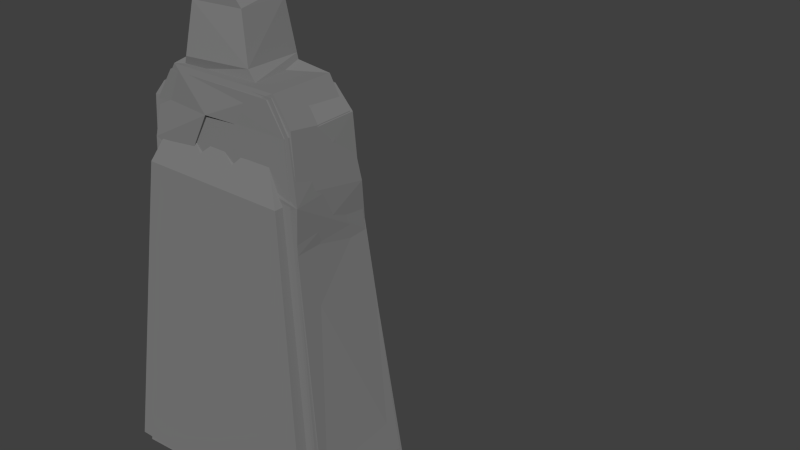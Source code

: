 # Source: wordwall_pillars.blend  (saved by Blender 2.72.0; exported with 4.5.12 LTS)
import bpy
from mathutils import Matrix  # noqa: F401  (used for matrix-valued properties, if any)

bpy.ops.wm.read_factory_settings(use_empty=True)
scene = bpy.context.scene
scene.name = 'Scene'

# ---- collections
col_collection_1 = bpy.data.collections.new('Collection 1'); scene.collection.children.link(col_collection_1)

# ---- materials (node trees are filled in below, after node groups)
mat_rock = bpy.data.materials.new('rock')
mat_rock.alpha_threshold = 0.0
mat_rock.use_transparent_shadow = False
mat_rock.diffuse_color = (0.2171, 0.2171, 0.2171, 1.0)
mat_rock.roughness = 0.5
mat_rock.specular_intensity = 0.0

# ---- material node trees

# ---- world
world_world = bpy.data.worlds.new('World'); scene.world = world_world
world_world.color = (0.05088, 0.05088, 0.05088)
world_world.use_sun_shadow = False
world_world.sun_shadow_jitter_overblur = 0.0
world_world.cycles.sampling_method = 'MANUAL'
world_world.cycles.sample_map_resolution = 256

# ---- meshes
me_cube_015 = bpy.data.meshes.new('Cube.015')
me_cube_015.from_pydata([(-0.604, -0.1291, 0.3172), (0.3238, 1.86, 0.1473), (-0.3893, 1.871, 0.1665), (0.5195, -0.114, 0.2668), (0.05957, 2.307, 0.115), (-0.1772, 2.287, 0.1511), (0.0835, 2.269, 0.1088), (-0.1848, 2.268, 0.1381), (-0.217, 2.021, 0.171), (0.1352, 2.031, 0.1389), (-0.2504, 1.954, 0.1562), (0.1732, 1.98, 0.1395), (-0.4428, 1.799, 0.1787), (0.3608, 1.796, 0.1477), (0.3871, 1.03, 0.192), (-0.4704, 1.005, 0.2143), (-0.6281, -0.1531, -0.2445), (0.3159, 1.881, -0.1735), (-0.429, 1.891, -0.1428), (0.4991, -0.149, -0.2753), (0.07248, 2.307, -0.1451), (-0.1923, 2.303, -0.1598), (0.08123, 2.27, -0.1421), (-0.1864, 2.265, -0.1494), (-0.2143, 2.005, -0.1448), (0.1219, 2.025, -0.1598), (-0.2687, 1.982, -0.1482), (0.1421, 1.974, -0.1526), (-0.4584, 1.798, -0.143), (0.3556, 1.793, -0.186), (0.3748, 1.017, -0.2193), (-0.4999, 1.004, -0.188)], [], [(9, 8, 10), (15, 0, 3), (7, 6, 4), (9, 6, 7), (1, 2, 12), (2, 1, 11), (12, 15, 14), (27, 26, 24), (19, 16, 31), (23, 21, 20), (23, 22, 25), (29, 28, 18), (18, 26, 27), (30, 31, 28), (3, 19, 30), (26, 18, 2), (6, 22, 20), (24, 26, 10), (31, 16, 0), (9, 25, 22), (11, 27, 25), (28, 31, 15), (20, 21, 5), (1, 17, 27), (13, 29, 17), (23, 24, 8), (21, 23, 7), (14, 30, 29), (0, 16, 19), (18, 28, 12), (11, 9, 10), (14, 15, 3), (5, 7, 4), (8, 9, 7), (13, 1, 12), (10, 2, 11), (13, 12, 14), (25, 27, 24), (30, 19, 31), (22, 23, 20), (24, 23, 25), (17, 29, 18), (17, 18, 27), (29, 30, 28), (14, 3, 30), (10, 26, 2), (4, 6, 20), (8, 24, 10), (15, 31, 0), (6, 9, 22), (9, 11, 25), (12, 28, 15), (4, 20, 5), (11, 1, 27), (1, 13, 17), (7, 23, 8), (5, 21, 7), (13, 14, 29), (3, 0, 19), (2, 18, 12)])
me_cube_015.materials.append(mat_rock)
me_cube_015.use_remesh_preserve_volume = False
me_cube_015.use_remesh_preserve_attributes = False
me_cube_015.use_mirror_vertex_groups = False
me_cube_015.update()
me_cube_014 = bpy.data.meshes.new('Cube.014')
me_cube_014.from_pydata([(-0.5051, 0.1019, 0.2894), (-0.5122, 0.09867, -0.2325), (0.6135, 0.07517, -0.2615), (0.5881, 0.0853, 0.2568), (-0.3902, 1.806, 0.1914), (-0.3965, 1.895, -0.1594), (0.3941, 1.782, -0.1821), (0.4122, 1.842, 0.1834), (-0.2773, 2.042, -0.1585), (-0.277, 1.982, 0.1899), (0.3194, 1.978, -0.153), (0.3196, 1.979, 0.1826), (-0.4186, -0.01826, -0.2573), (-0.4035, -0.01559, 0.2954), (0.4893, -0.03683, 0.2681), (0.4874, -0.07696, -0.263), (-0.4125, 1.252, 0.2423), (-0.4086, 1.304, -0.1891), (0.4509, 1.31, -0.2128), (0.46, 1.301, 0.2223), (0.2861, 1.579, 0.1939), (0.1261, 1.282, 0.2127), (-0.1026, 1.379, 0.2197), (-0.2156, 1.535, 0.2128), (-0.07465, 1.798, 0.2123), (0.1482, 1.795, 0.193), (0.4464, 1.572, 0.1984), (-0.4139, 1.615, 0.2212), (-0.1102, 1.809, -0.1692), (0.1577, 1.772, -0.1709), (-0.1073, 1.352, -0.1981), (0.1289, 1.341, -0.1925), (0.4516, 1.502, -0.1975), (-0.3805, 1.598, -0.1909), (0.2656, 1.541, -0.1881), (-0.2277, 1.583, -0.1893)], [], [(16, 17, 1), (18, 19, 3), (15, 2, 3), (8, 5, 4), (10, 8, 9), (6, 10, 11), (0, 1, 12), (12, 15, 14), (9, 4, 24), (10, 6, 29), (12, 1, 2), (29, 6, 32), (3, 0, 13), (4, 5, 33), (32, 6, 7), (1, 17, 30), (3, 19, 21), (27, 23, 24), (27, 16, 22), (26, 20, 21), (26, 7, 25), (28, 35, 33), (33, 35, 30), (32, 18, 31), (24, 28, 29), (25, 29, 34), (35, 28, 24), (30, 35, 23), (31, 30, 22), (20, 34, 31), (0, 16, 1), (2, 18, 3), (14, 15, 3), (9, 8, 4), (11, 10, 9), (7, 6, 11), (13, 0, 12), (13, 12, 14), (9, 24, 11), (7, 11, 25), (29, 28, 10), (11, 24, 25), (5, 8, 28), (15, 12, 2), (34, 29, 32), (28, 8, 10), (14, 3, 13), (4, 33, 27), (33, 17, 16), (19, 18, 32), (30, 31, 1), (33, 16, 27), (19, 32, 26), (18, 2, 31), (32, 7, 26), (22, 16, 0), (23, 27, 22), (31, 2, 1), (21, 22, 0), (4, 27, 24), (3, 21, 0), (19, 26, 21), (20, 26, 25), (5, 28, 33), (17, 33, 30), (34, 32, 31), (25, 24, 29), (20, 25, 34), (23, 35, 24), (22, 30, 23), (21, 31, 22), (21, 20, 31)])
me_cube_014.materials.append(mat_rock)
me_cube_014.use_remesh_preserve_volume = False
me_cube_014.use_remesh_preserve_attributes = False
me_cube_014.use_mirror_vertex_groups = False
me_cube_014.update()
me_cube_013 = bpy.data.meshes.new('Cube.013')
me_cube_013.from_pydata([(-0.01965, 1.578, 0.1902), (0.1237, 1.578, 0.2015), (-0.01531, 1.71, 0.1537), (0.1152, 1.711, 0.1395), (-0.1703, 1.708, 0.1431), (-0.1703, 1.855, 0.1079), (-0.02642, 1.841, 0.1026), (-0.4308, 1.494, 0.22), (-0.4294, 1.501, -0.2386), (0.3689, 1.493, -0.2455), (0.3736, 1.492, 0.2294), (-0.2273, 1.911, 0.08454), (-0.229, 1.913, -0.1056), (0.1689, 1.913, -0.1055), (0.1662, 1.91, 0.07828), (-0.6044, -0.07012, 0.329), (-0.6071, -0.06744, -0.3336), (0.5492, -0.06075, -0.3431), (0.5415, -0.0599, 0.3164), (-0.03518, 1.914, 0.08924), (-0.1253, 1.914, 0.07944), (0.06084, 1.904, 0.0803), (0.2683, 1.707, 0.149), (-0.3259, 1.699, 0.1534), (-0.0143, 1.578, -0.2051), (0.1191, 1.578, -0.214), (-0.02219, 1.713, -0.1707), (0.1127, 1.718, -0.1678), (-0.1661, 1.716, -0.1696), (-0.1599, 1.847, -0.1242), (-0.02241, 1.848, -0.1269), (-0.3348, 1.702, -0.1672), (-0.02608, 1.905, -0.108), (-0.1232, 1.917, -0.1123), (0.0676, 1.909, -0.1049), (0.2696, 1.706, -0.1792)], [], [(31, 23, 11), (27, 35, 9), (31, 28, 8), (16, 17, 18), (9, 10, 18), (8, 16, 15), (6, 30, 26), (17, 16, 8), (10, 7, 15), (20, 11, 5), (5, 6, 19), (19, 6, 21), (11, 23, 4), (4, 23, 7), (1, 0, 7), (10, 22, 3), (2, 3, 21), (21, 3, 22), (29, 33, 32), (32, 34, 30), (28, 31, 12), (33, 29, 12), (26, 28, 4), (26, 30, 34), (35, 13, 14), (35, 27, 34), (25, 9, 8), (21, 14, 13), (28, 29, 5), (29, 30, 6), (3, 2, 26), (26, 2, 0), (27, 25, 1), (25, 24, 0), (8, 7, 23), (12, 31, 11), (31, 8, 23), (26, 24, 28), (25, 27, 9), (15, 16, 18), (28, 24, 8), (17, 9, 18), (7, 8, 15), (2, 6, 26), (9, 17, 8), (18, 10, 15), (20, 5, 19), (5, 11, 4), (2, 4, 0), (10, 1, 7), (1, 10, 3), (4, 7, 0), (6, 2, 21), (14, 21, 22), (30, 29, 32), (29, 28, 12), (2, 26, 4), (27, 26, 34), (10, 9, 35), (13, 35, 34), (22, 10, 35), (14, 22, 35), (24, 25, 8), (5, 29, 6), (19, 33, 20), (11, 20, 12), (33, 19, 32), (34, 21, 13), (4, 28, 5), (20, 33, 12), (34, 19, 21), (19, 34, 32), (27, 3, 26), (24, 26, 0), (3, 27, 1), (1, 25, 0)])
me_cube_013.materials.append(mat_rock)
me_cube_013.use_remesh_preserve_volume = False
me_cube_013.use_remesh_preserve_attributes = False
me_cube_013.use_mirror_vertex_groups = False
me_cube_013.update()
me_cube_006 = bpy.data.meshes.new('Cube.006')
me_cube_006.from_pydata([(0.08064, 1.61, 0.2189), (0.1788, 1.706, 0.1872), (0.07539, 1.802, 0.1556), (-0.1209, 1.61, 0.2189), (-0.2243, 1.706, 0.1872), (-0.1262, 1.802, 0.1556), (-0.02277, 1.689, 0.1921), (-0.02277, 1.721, 0.1836), (-0.4273, 1.499, 0.2564), (-0.4273, 1.499, -0.2045), (0.373, 1.499, -0.2045), (0.373, 1.499, 0.2564), (-0.2252, 1.917, 0.1204), (-0.2252, 1.917, -0.06852), (0.171, 1.917, -0.06852), (0.171, 1.917, 0.1204), (-0.6033, -0.05769, 0.3578), (-0.6033, -0.05769, -0.3062), (0.549, -0.05769, -0.3062), (0.549, -0.05769, 0.3578), (0.272, 1.708, 0.1884), (-0.3263, 1.708, 0.1884), (-0.3263, 1.708, -0.1365), (0.272, 1.708, -0.1365), (0.08064, 1.61, -0.1662), (0.1788, 1.706, -0.1346), (0.07539, 1.802, -0.103), (-0.1209, 1.61, -0.1662), (-0.2243, 1.706, -0.1346), (-0.1262, 1.802, -0.103), (-0.02277, 1.689, -0.1394), (-0.02277, 1.721, -0.131)], [], [(29, 28, 22, 13), (12, 13, 22, 9, 8, 21), (16, 17, 18, 19), (10, 11, 19, 18), (8, 9, 17, 16), (18, 17, 9, 10), (19, 11, 8, 16), (14, 15, 20, 11, 10, 23), (12, 15, 14, 13), (5, 12, 21, 4), (4, 21, 8, 3), (0, 6, 3, 8, 11), (2, 15, 12, 5, 7), (26, 31, 29, 13, 14), (1, 20, 15, 2), (0, 11, 20, 1), (24, 10, 9, 27, 30), (25, 26, 14, 23), (28, 27, 9, 22), (24, 25, 23, 10), (7, 5, 29, 31), (4, 28, 29, 5), (3, 27, 28, 4), (6, 30, 27, 3), (0, 24, 30, 6), (1, 25, 24, 0), (2, 26, 25, 1), (26, 2, 7, 31)])
me_cube_006.materials.append(mat_rock)
me_cube_006.use_remesh_preserve_volume = False
me_cube_006.use_remesh_preserve_attributes = False
me_cube_006.use_mirror_vertex_groups = False
me_cube_006.update()
me_cube_005 = bpy.data.meshes.new('Cube.005')
me_cube_005.from_pydata([(-0.5113, 0.05968, 0.2712), (-0.5092, 0.02387, -0.2706), (0.6145, 0.04288, -0.2796), (0.5869, 0.07482, 0.2658), (-0.3895, 1.818, 0.1695), (-0.3893, 1.799, -0.1697), (0.4007, 1.81, -0.203), (0.4095, 1.808, 0.1798), (-0.2755, 1.948, -0.1651), (-0.2803, 1.958, 0.1726), (0.3205, 1.927, -0.1843), (0.3157, 1.952, 0.1716), (-0.4135, -0.05231, -0.2785), (-0.4098, -0.05593, 0.2723), (0.4855, -0.0422, 0.266), (0.4918, -0.06687, -0.2961), (-0.4172, 1.237, 0.196), (-0.4078, 1.249, -0.21), (0.4584, 1.26, -0.2075), (0.4591, 1.241, 0.2102), (0.4503, 1.541, 0.1971), (-0.4155, 1.537, 0.1734), (0.4391, 1.534, -0.1904), (-0.3895, 1.528, -0.2091), (0.03832, 1.785, 0.1842), (0.2091, 1.718, 0.1901), (0.2903, 1.53, 0.1982), (0.1938, 1.332, 0.2209), (0.02355, 1.253, 0.2155), (-0.1589, 1.334, 0.2032), (-0.2491, 1.529, 0.1969), (-0.1812, 1.707, 0.1838), (-0.1014, 1.81, 0.1605), (0.1653, 1.821, 0.1891), (-0.1237, 1.25, 0.2), (0.178, 1.263, 0.2126), (0.02057, 1.803, -0.1885), (0.1955, 1.717, -0.1981), (0.2881, 1.519, -0.2095), (0.2106, 1.34, -0.2121), (0.04306, 1.272, -0.1985), (-0.1699, 1.34, -0.2121), (-0.2398, 1.519, -0.223), (-0.1512, 1.734, -0.1883), (-0.09405, 1.795, -0.1732), (0.1595, 1.804, -0.1735), (-0.1367, 1.263, -0.2143), (0.1638, 1.248, -0.1984)], [], [(16, 17, 1), (19, 3, 2), (15, 2, 3), (8, 5, 4), (10, 8, 9), (7, 6, 10), (0, 1, 12), (12, 15, 14), (12, 1, 2), (3, 0, 13), (4, 5, 23), (6, 7, 20), (9, 4, 32), (17, 23, 42), (28, 0, 3), (16, 29, 30), (34, 29, 16), (29, 34, 28), (27, 28, 35), (35, 19, 27), (26, 27, 19), (25, 26, 20), (7, 33, 25), (25, 33, 24), (24, 32, 31), (32, 4, 31), (21, 30, 31), (41, 40, 46), (39, 47, 40), (22, 38, 37), (18, 39, 38), (46, 17, 41), (47, 39, 18), (37, 36, 45), (36, 43, 44), (23, 5, 43), (44, 43, 5), (6, 37, 45), (1, 17, 46), (8, 10, 36), (31, 43, 36), (36, 37, 25), (37, 38, 26), (38, 39, 27), (27, 39, 40), (40, 41, 29), (41, 42, 30), (42, 43, 31), (0, 16, 1), (18, 19, 2), (14, 15, 3), (9, 8, 4), (11, 10, 9), (11, 7, 10), (13, 0, 12), (13, 12, 14), (15, 12, 2), (14, 3, 13), (4, 23, 21), (23, 17, 16), (6, 20, 22), (20, 19, 18), (23, 16, 21), (32, 24, 9), (7, 11, 33), (20, 18, 22), (41, 17, 42), (24, 11, 9), (19, 35, 3), (11, 24, 33), (34, 16, 0), (34, 0, 28), (20, 26, 19), (21, 16, 30), (35, 28, 3), (7, 25, 20), (4, 21, 31), (6, 22, 37), (22, 18, 38), (42, 23, 43), (1, 40, 2), (18, 2, 47), (40, 1, 46), (2, 40, 47), (10, 6, 45), (24, 36, 25), (24, 31, 36), (10, 45, 36), (44, 8, 36), (44, 5, 8), (25, 37, 26), (26, 38, 27), (28, 27, 40), (28, 40, 29), (29, 41, 30), (30, 42, 31)])
me_cube_005.materials.append(mat_rock)
me_cube_005.use_remesh_preserve_volume = False
me_cube_005.use_remesh_preserve_attributes = False
me_cube_005.use_mirror_vertex_groups = False
me_cube_005.auto_texspace = False
me_cube_005.update()
me_cube_004 = bpy.data.meshes.new('Cube.004')
me_cube_004.from_pydata([(-0.5137, 0.06849, 0.2859), (-0.5116, 0.03269, -0.2559), (0.6121, 0.0517, -0.2649), (0.5846, 0.08363, 0.2805), (-0.3918, 1.825, 0.1842), (-0.3916, 1.806, -0.1552), (0.3983, 1.817, -0.1886), (0.4072, 1.815, 0.1945), (-0.2778, 1.957, -0.1504), (-0.2827, 1.966, 0.1873), (0.3181, 1.935, -0.1696), (0.3133, 1.961, 0.1863), (-0.4158, -0.0435, -0.2638), (-0.4121, -0.04711, 0.287), (0.4832, -0.03338, 0.2807), (0.4895, -0.05805, -0.2814), (-0.4196, 1.247, 0.2107), (-0.4102, 1.26, -0.1954), (0.4561, 1.27, -0.1929), (0.4568, 1.252, 0.2249), (0.2917, 1.549, 0.2123), (0.0001447, 1.304, 0.2012), (-0.2471, 1.542, 0.2175), (0.0262, 1.779, 0.1861), (0.4587, 1.517, 0.2126), (-0.4002, 1.537, 0.2123), (0.02006, 1.781, -0.1692), (0.002451, 1.289, -0.1847), (0.4365, 1.538, -0.1768), (-0.3875, 1.533, -0.1884), (0.2829, 1.538, -0.1845), (-0.2555, 1.526, -0.1876)], [], [(16, 17, 1), (19, 3, 2), (15, 2, 3), (8, 5, 4), (10, 8, 9), (7, 6, 10), (0, 1, 12), (12, 15, 14), (12, 1, 2), (3, 0, 13), (4, 5, 29), (6, 7, 24), (23, 26, 30), (25, 22, 23), (20, 30, 27), (24, 20, 21), (27, 31, 22), (26, 31, 29), (29, 31, 27), (26, 6, 28), (25, 16, 21), (3, 19, 21), (31, 26, 23), (28, 18, 27), (1, 17, 27), (10, 6, 26), (9, 4, 23), (24, 7, 23), (0, 16, 1), (18, 19, 2), (14, 15, 3), (9, 8, 4), (11, 10, 9), (11, 7, 10), (13, 0, 12), (13, 12, 14), (15, 12, 2), (14, 3, 13), (4, 29, 25), (29, 17, 16), (6, 24, 28), (24, 19, 18), (29, 16, 25), (20, 23, 30), (4, 25, 23), (24, 18, 28), (21, 20, 27), (19, 24, 21), (21, 27, 22), (5, 26, 29), (17, 29, 27), (30, 26, 28), (22, 25, 21), (21, 16, 0), (22, 31, 23), (0, 3, 21), (30, 28, 27), (1, 27, 2), (27, 18, 2), (10, 26, 8), (26, 5, 8), (9, 23, 11), (23, 7, 11), (20, 24, 23)])
me_cube_004.materials.append(mat_rock)
me_cube_004.use_remesh_preserve_volume = False
me_cube_004.use_remesh_preserve_attributes = False
me_cube_004.use_mirror_vertex_groups = False
me_cube_004.update()
me_cube_001 = bpy.data.meshes.new('Cube.001')
me_cube_001.from_pydata([(-0.5372, 0.05857, 0.2871), (-0.5364, 0.05192, -0.2498), (0.5822, 0.05056, -0.2519), (0.5717, 0.0536, 0.2831), (-0.4037, 1.794, 0.1963), (-0.4036, 1.821, -0.1652), (0.3841, 1.787, -0.1672), (0.3875, 1.805, 0.198), (-0.3019, 1.968, -0.1606), (-0.3037, 1.95, 0.1928), (0.2927, 1.949, -0.1556), (0.2909, 1.949, 0.194), (-0.4368, -0.05436, -0.2591), (-0.4354, -0.05355, 0.2918), (0.4647, -0.05993, 0.2886), (0.4671, -0.07197, -0.2557)], [], [(4, 5, 1), (7, 3, 2), (15, 2, 3), (8, 5, 4), (10, 8, 9), (6, 10, 11), (0, 1, 12), (12, 15, 14), (9, 4, 7), (6, 5, 8), (12, 1, 2), (5, 6, 2), (3, 7, 4), (3, 0, 13), (0, 4, 1), (6, 7, 2), (14, 15, 3), (9, 8, 4), (11, 10, 9), (7, 6, 11), (13, 0, 12), (13, 12, 14), (11, 9, 7), (10, 6, 8), (15, 12, 2), (1, 5, 2), (0, 3, 4), (14, 3, 13)])
me_cube_001.materials.append(mat_rock)
me_cube_001.use_remesh_preserve_volume = False
me_cube_001.use_remesh_preserve_attributes = False
me_cube_001.use_mirror_vertex_groups = False
me_cube_001.update()

# ---- objects
ob_wordwall_pillarc = bpy.data.objects.new('wordwall_pillarC', me_cube_015)
ob_wordwall_pillara = bpy.data.objects.new('wordwall_pillarA', me_cube_014)
ob_wordwall_pillarb = bpy.data.objects.new('wordwall_pillarB', me_cube_013)
ob_wordwall_pillard = bpy.data.objects.new('wordwall_pillarD', me_cube_006)
ob_wordwall_pillare = bpy.data.objects.new('wordwall_pillarE', me_cube_005)
ob_wordwall_pillarf = bpy.data.objects.new('wordwall_pillarF', me_cube_004)
ob_wordwall_pillarg = bpy.data.objects.new('wordwall_pillarG', me_cube_001)

# ---- transforms, parenting, visibility, modifiers, constraints
ob_wordwall_pillarc.location = (0.0, 0.0, 0.0)
ob_wordwall_pillarc.rotation_euler = (1.571, -0.0, 0.0)
ob_wordwall_pillarc.hide_viewport = True
ob_wordwall_pillarc.lineart.crease_threshold = 0.0
ob_wordwall_pillara.location = (0.0, 0.0, 0.0)
ob_wordwall_pillara.rotation_euler = (1.571, -0.0, 0.0)
ob_wordwall_pillara.hide_viewport = True
ob_wordwall_pillara.lineart.crease_threshold = 0.0
ob_wordwall_pillarb.location = (0.0, 0.0, 0.0)
ob_wordwall_pillarb.rotation_euler = (1.571, -0.0, 0.0)
ob_wordwall_pillarb.hide_viewport = True
ob_wordwall_pillarb.lineart.crease_threshold = 0.0
ob_wordwall_pillard.location = (0.0, 0.0, 0.0)
ob_wordwall_pillard.rotation_euler = (1.571, -0.0, 0.0)
ob_wordwall_pillard.hide_viewport = True
ob_wordwall_pillard.lineart.crease_threshold = 0.0
ob_wordwall_pillare.location = (0.0, 0.0, 0.0)
ob_wordwall_pillare.rotation_euler = (1.571, -0.0, 0.0)
ob_wordwall_pillare.hide_viewport = True
ob_wordwall_pillare.lineart.crease_threshold = 0.0
ob_wordwall_pillarf.location = (0.0, 0.0, 0.0)
ob_wordwall_pillarf.rotation_euler = (1.571, -0.0, 0.0)
ob_wordwall_pillarf.hide_viewport = True
ob_wordwall_pillarf.lineart.crease_threshold = 0.0
ob_wordwall_pillarg.location = (0.0, 0.0, 0.0)
ob_wordwall_pillarg.rotation_euler = (1.571, -0.0, 0.0)
ob_wordwall_pillarg.lineart.crease_threshold = 0.0

# ---- collection membership
col_collection_1.objects.link(ob_wordwall_pillarc)
col_collection_1.objects.link(ob_wordwall_pillara)
col_collection_1.objects.link(ob_wordwall_pillarb)
col_collection_1.objects.link(ob_wordwall_pillard)
col_collection_1.objects.link(ob_wordwall_pillare)
col_collection_1.objects.link(ob_wordwall_pillarf)
col_collection_1.objects.link(ob_wordwall_pillarg)

# ---- scene / render settings (as saved in the file)
scene.frame_start = 1; scene.frame_end = 250; scene.frame_set(1)
scene.render.engine = 'BLENDER_EEVEE_NEXT'
scene.render.resolution_percentage = 50
scene.render.dither_intensity = 0.0
scene.cycles.use_denoising = False
scene.cycles.samples = 10
scene.cycles.sampling_pattern = 'TABULATED_SOBOL'
scene.cycles.light_sampling_threshold = 0.0
scene.cycles.use_adaptive_sampling = False
scene.cycles.use_light_tree = False
scene.cycles.blur_glossy = 0.0
scene.cycles.pixel_filter_type = 'GAUSSIAN'
scene.cycles.sample_clamp_indirect = 0.0
scene.view_settings.view_transform = 'Standard'
bpy.context.view_layer.update()

# ---- added for rendering (the .blend has no active camera and no usable light): camera, sun
cam_auto = bpy.data.cameras.new('AutoCamera')
cam_auto.lens = 50.0
cam_auto.sensor_width = 36.0
cam_auto.clip_end = 1000.0
ob_auto_camera = bpy.data.objects.new('AutoCamera', cam_auto)
scene.collection.objects.link(ob_auto_camera)
ob_auto_camera.location = (3.40987, -3.09253, 3.5457)
ob_auto_camera.rotation_euler = (1.09748, -7.21219e-08, 0.694738)
scene.camera = ob_auto_camera
light_auto_sun = bpy.data.lights.new('AutoSun', 'SUN')
light_auto_sun.energy = 3.0
light_auto_sun.angle = 0.0523599
ob_auto_sun = bpy.data.objects.new('AutoSun', light_auto_sun)
scene.collection.objects.link(ob_auto_sun)
ob_auto_sun.rotation_euler = (0.872665, 0.174533, 0.523599)
bpy.context.view_layer.update()
